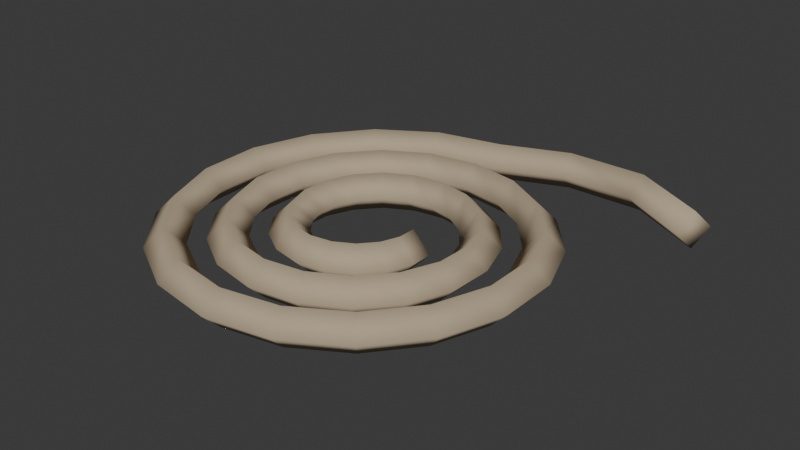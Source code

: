 # Source: rope_coil_flat.blend  (saved by Blender 5.2.45; exported with 4.5.12 LTS)
import bpy
from mathutils import Matrix  # noqa: F401  (used for matrix-valued properties, if any)

bpy.ops.wm.read_factory_settings(use_empty=True)
scene = bpy.context.scene
scene.name = 'Scene'

# ---- collections
col_collection = bpy.data.collections.new('Collection'); scene.collection.children.link(col_collection)

# ---- materials (node trees are filled in below, after node groups)
mat_rope = bpy.data.materials.new('rope')
mat_rope.diffuse_color = (0.4735, 0.3813, 0.2664, 1.0)

# ---- material node trees
mat_rope.use_nodes = True; mat_rope.node_tree.nodes.clear()
_N = mat_rope.node_tree.nodes; _L = mat_rope.node_tree.links
n0 = _N.new('ShaderNodeBsdfPrincipled'); n0.name = 'Principled BSDF'; n0.location = (-200, 100)
n0.inputs[0].default_value = (0.4735, 0.3813, 0.2664, 1.0)
n0.inputs[2].default_value = 0.94
n0.inputs[10].default_value = 0.005
n0.inputs[13].default_value = 0.15
n1 = _N.new('ShaderNodeOutputMaterial'); n1.name = 'Material Output'; n1.location = (200, 100)
_L.new(n0.outputs[0], n1.inputs[0])
n1.is_active_output = True

# ---- world
world_world = bpy.data.worlds.new('World'); scene.world = world_world
world_world.use_nodes = True; world_world.node_tree.nodes.clear()
_N = world_world.node_tree.nodes; _L = world_world.node_tree.links
n0 = _N.new('ShaderNodeOutputWorld'); n0.name = 'World Output'; n0.location = (200, 100)
n1 = _N.new('ShaderNodeBackground'); n1.name = 'Background'; n1.location = (-200, 100)
n1.inputs[0].default_value = (0.05088, 0.05088, 0.05088, 1.0)
_L.new(n1.outputs[0], n0.inputs[0])
n0.is_active_output = True
world_world.color = (0.05088, 0.05088, 0.05088)
world_world.sun_shadow_jitter_overblur = 0.0

# ---- meshes
me_one_continuous_flat_rope_coil = bpy.data.meshes.new('One continuous flat rope coil')
me_one_continuous_flat_rope_coil.from_pydata([(0.075, 0.0, 0.056), (0.047, 0.0002079, 0.028), (0.075, 2.546e-20, 0.0), (0.103, -0.0002079, 0.028), (0.0748, -0.02693, 0.056), (0.0473, -0.02165, 0.028), (0.0748, -0.02693, 0.0), (0.1023, -0.03221, 0.028), (0.06472, -0.05354, 0.056), (0.04076, -0.03907, 0.028), (0.06472, -0.05354, 0.0), (0.08869, -0.06802, 0.028), (0.04505, -0.07618, 0.056), (0.02757, -0.0543, 0.028), (0.04505, -0.07618, 0.0), (0.06253, -0.09805, 0.028), (0.01743, -0.09135, 0.056), (0.008563, -0.06479, 0.028), (0.01743, -0.09135, 0.0), (0.02629, -0.1179, 0.028), (-0.01525, -0.0963, 0.056), (-0.01442, -0.06831, 0.028), (-0.01525, -0.0963, 0.0), (-0.01608, -0.1243, 0.028), (-0.04914, -0.08938, 0.056), (-0.03873, -0.06339, 0.028), (-0.04914, -0.08938, 0.0), (-0.05954, -0.1154, 0.028), (-0.07989, -0.07043, 0.056), (-0.06119, -0.04959, 0.028), (-0.07989, -0.07043, 0.0), (-0.09859, -0.09127, 0.028), (-0.1032, -0.04086, 0.056), (-0.07849, -0.02771, 0.028), (-0.1032, -0.04086, 0.0), (-0.1279, -0.05402, 0.028), (-0.1154, -0.003628, 0.056), (-0.08771, 0.0002575, 0.028), (-0.1154, -0.003628, 0.0), (-0.1432, -0.007513, 0.028), (-0.1141, 0.03708, 0.056), (-0.08674, 0.03123, 0.028), (-0.1141, 0.03708, 0.0), (-0.1415, 0.04293, 0.028), (-0.09837, 0.07631, 0.056), (-0.07465, 0.06144, 0.028), (-0.09837, 0.07631, 0.0), (-0.1221, 0.09117, 0.028), (-0.06912, 0.1089, 0.056), (-0.05191, 0.08683, 0.028), (-0.06912, 0.1089, 0.0), (-0.08633, 0.131, 0.028), (-0.02912, 0.1303, 0.056), (-0.02049, 0.1036, 0.028), (-0.02912, 0.1303, 0.0), (-0.03775, 0.1569, 0.028), (0.0173, 0.1369, 0.056), (0.01631, 0.1089, 0.028), (0.0173, 0.1369, 0.0), (0.01829, 0.1649, 0.028), (0.06469, 0.127, 0.056), (0.05421, 0.101, 0.028), (0.06469, 0.127, 0.0), (0.07518, 0.1529, 0.028), (0.1072, 0.1006, 0.056), (0.08844, 0.0798, 0.028), (0.1072, 0.1006, 0.0), (0.1259, 0.1215, 0.028), (0.139, 0.06017, 0.056), (0.1143, 0.04697, 0.028), (0.139, 0.06017, 0.0), (0.1637, 0.07336, 0.028), (0.1557, 0.009795, 0.056), (0.128, 0.005811, 0.028), (0.1557, 0.009795, 0.0), (0.1834, 0.01378, 0.028), (0.1541, -0.04478, 0.056), (0.1267, -0.03908, 0.028), (0.1541, -0.04478, 0.0), (0.1815, -0.05048, 0.028), (0.1335, -0.09698, 0.056), (0.1097, -0.08228, 0.028), (0.1335, -0.09698, 0.0), (0.1573, -0.1117, 0.028), (0.09527, -0.1402, 0.056), (0.07787, -0.1183, 0.028), (0.09527, -0.1402, 0.0), (0.1127, -0.1621, 0.028), (0.04327, -0.1685, 0.056), (0.03438, -0.142, 0.028), (0.04327, -0.1685, 0.0), (0.05216, -0.1951, 0.028), (-0.0168, -0.1777, 0.056), (-0.01612, -0.1497, 0.028), (-0.0168, -0.1777, 0.0), (-0.01748, -0.2057, 0.028), (-0.07792, -0.1656, 0.056), (-0.06775, -0.1395, 0.028), (-0.07792, -0.1656, 0.0), (-0.08809, -0.1917, 0.028), (-0.1326, -0.1326, 0.056), (-0.1141, -0.1115, 0.028), (-0.1326, -0.1326, 0.0), (-0.151, -0.1537, 0.028), (-0.1737, -0.08175, 0.056), (-0.1492, -0.06821, 0.028), (-0.1737, -0.08175, 0.0), (-0.1982, -0.09529, 0.028), (-0.1956, -0.01849, 0.056), (-0.168, -0.01409, 0.028), (-0.1956, -0.01849, 0.0), (-0.2233, -0.02289, 0.028), (-0.1947, 0.04999, 0.056), (-0.1672, 0.04472, 0.028), (-0.1947, 0.04999, 0.0), (-0.2222, 0.05525, 0.028), (-0.17, 0.1155, 0.056), (-0.1459, 0.1012, 0.028), (-0.17, 0.1155, 0.0), (-0.194, 0.1298, 0.028), (-0.1234, 0.1699, 0.056), (-0.1057, 0.1483, 0.028), (-0.1234, 0.1699, 0.0), (-0.1412, 0.1915, 0.028), (-0.05984, 0.206, 0.056), (-0.05048, 0.1796, 0.028), (-0.05984, 0.206, 0.0), (-0.06921, 0.2324, 0.028), (0.01375, 0.2186, 0.056), (0.01359, 0.1906, 0.028), (0.01375, 0.2186, 0.0), (0.01391, 0.2466, 0.028), (0.08876, 0.2051, 0.056), (0.07909, 0.1788, 0.028), (0.08876, 0.2051, 0.0), (0.09843, 0.2314, 0.028), (0.1561, 0.1662, 0.056), (0.1381, 0.1448, 0.028), (0.1561, 0.1662, 0.0), (0.1741, 0.1876, 0.028), (0.2072, 0.1056, 0.056), (0.1829, 0.09152, 0.028), (0.2072, 0.1056, 0.0), (0.2314, 0.1196, 0.028), (0.2351, 0.0297, 0.056), (0.2076, 0.02474, 0.028), (0.2351, 0.0297, 0.0), (0.2627, 0.03467, 0.028), (0.2357, -0.05268, 0.056), (0.2081, -0.04799, 0.028), (0.2357, -0.05268, 0.0), (0.2633, -0.05737, 0.028), (0.2077, -0.1318, 0.056), (0.1833, -0.118, 0.028), (0.2077, -0.1318, 0.0), (0.2321, -0.1456, 0.028), (0.1535, -0.1979, 0.056), (0.1353, -0.1767, 0.028), (0.1535, -0.1979, 0.0), (0.1718, -0.2192, 0.028), (0.0788, -0.2425, 0.056), (0.06885, -0.2163, 0.028), (0.0788, -0.2425, 0.0), (0.08875, -0.2687, 0.028), (-0.008151, -0.2594, 0.056), (-0.008619, -0.2314, 0.028), (-0.008151, -0.2594, 0.0), (-0.007683, -0.2874, 0.028), (-0.09718, -0.2455, 0.056), (-0.08812, -0.219, 0.028), (-0.09718, -0.2455, 0.0), (-0.1062, -0.272, 0.028), (-0.1776, -0.2014, 0.056), (-0.16, -0.1796, 0.028), (-0.1776, -0.2014, 0.0), (-0.1951, -0.2232, 0.028), (-0.2392, -0.1315, 0.056), (-0.2153, -0.1169, 0.028), (-0.2392, -0.1315, 0.0), (-0.2631, -0.1461, 0.028), (-0.2741, -0.04341, 0.056), (-0.2467, -0.03779, 0.028), (-0.2741, -0.04341, 0.0), (-0.3015, -0.04903, 0.028), (-0.277, 0.05284, 0.056), (-0.2493, 0.04882, 0.028), (-0.277, 0.05284, 0.0), (-0.3047, 0.05687, 0.028), (-0.2466, 0.1458, 0.056), (-0.2219, 0.1327, 0.028), (-0.2466, 0.1458, 0.0), (-0.2713, 0.159, 0.028), (-0.1855, 0.2242, 0.056), (-0.1667, 0.2034, 0.028), (-0.1855, 0.2242, 0.0), (-0.2042, 0.245, 0.028), (-0.1001, 0.278, 0.056), (-0.08951, 0.2521, 0.028), (-0.1001, 0.278, 0.0), (-0.1107, 0.304, 0.028), (-7.35e-16, 0.3, 0.056), (0.008283, 0.2733, 0.028), (-7.34e-16, 0.3, 0.0), (-0.008283, 0.3267, 0.028), (0.1, 0.34, 0.056), (0.105, 0.3125, 0.028), (0.1, 0.34, 0.0), (0.09499, 0.3675, 0.028), (0.22, 0.34, 0.056), (0.2129, 0.3129, 0.028), (0.22, 0.34, 0.0), (0.2271, 0.3671, 0.028), (0.33, 0.28, 0.056), (0.3166, 0.2554, 0.028), (0.33, 0.28, 0.0), (0.3434, 0.3046, 0.028)], [], [(0, 1, 5, 4), (1, 2, 6, 5), (2, 3, 7, 6), (3, 0, 4, 7), (4, 5, 9, 8), (5, 6, 10, 9), (6, 7, 11, 10), (7, 4, 8, 11), (8, 9, 13, 12), (9, 10, 14, 13), (10, 11, 15, 14), (11, 8, 12, 15), (12, 13, 17, 16), (13, 14, 18, 17), (14, 15, 19, 18), (15, 12, 16, 19), (16, 17, 21, 20), (17, 18, 22, 21), (18, 19, 23, 22), (19, 16, 20, 23), (20, 21, 25, 24), (21, 22, 26, 25), (22, 23, 27, 26), (23, 20, 24, 27), (24, 25, 29, 28), (25, 26, 30, 29), (26, 27, 31, 30), (27, 24, 28, 31), (28, 29, 33, 32), (29, 30, 34, 33), (30, 31, 35, 34), (31, 28, 32, 35), (32, 33, 37, 36), (33, 34, 38, 37), (34, 35, 39, 38), (35, 32, 36, 39), (36, 37, 41, 40), (37, 38, 42, 41), (38, 39, 43, 42), (39, 36, 40, 43), (40, 41, 45, 44), (41, 42, 46, 45), (42, 43, 47, 46), (43, 40, 44, 47), (44, 45, 49, 48), (45, 46, 50, 49), (46, 47, 51, 50), (47, 44, 48, 51), (48, 49, 53, 52), (49, 50, 54, 53), (50, 51, 55, 54), (51, 48, 52, 55), (52, 53, 57, 56), (53, 54, 58, 57), (54, 55, 59, 58), (55, 52, 56, 59), (56, 57, 61, 60), (57, 58, 62, 61), (58, 59, 63, 62), (59, 56, 60, 63), (60, 61, 65, 64), (61, 62, 66, 65), (62, 63, 67, 66), (63, 60, 64, 67), (64, 65, 69, 68), (65, 66, 70, 69), (66, 67, 71, 70), (67, 64, 68, 71), (68, 69, 73, 72), (69, 70, 74, 73), (70, 71, 75, 74), (71, 68, 72, 75), (72, 73, 77, 76), (73, 74, 78, 77), (74, 75, 79, 78), (75, 72, 76, 79), (76, 77, 81, 80), (77, 78, 82, 81), (78, 79, 83, 82), (79, 76, 80, 83), (80, 81, 85, 84), (81, 82, 86, 85), (82, 83, 87, 86), (83, 80, 84, 87), (84, 85, 89, 88), (85, 86, 90, 89), (86, 87, 91, 90), (87, 84, 88, 91), (88, 89, 93, 92), (89, 90, 94, 93), (90, 91, 95, 94), (91, 88, 92, 95), (92, 93, 97, 96), (93, 94, 98, 97), (94, 95, 99, 98), (95, 92, 96, 99), (96, 97, 101, 100), (97, 98, 102, 101), (98, 99, 103, 102), (99, 96, 100, 103), (100, 101, 105, 104), (101, 102, 106, 105), (102, 103, 107, 106), (103, 100, 104, 107), (104, 105, 109, 108), (105, 106, 110, 109), (106, 107, 111, 110), (107, 104, 108, 111), (108, 109, 113, 112), (109, 110, 114, 113), (110, 111, 115, 114), (111, 108, 112, 115), (112, 113, 117, 116), (113, 114, 118, 117), (114, 115, 119, 118), (115, 112, 116, 119), (116, 117, 121, 120), (117, 118, 122, 121), (118, 119, 123, 122), (119, 116, 120, 123), (120, 121, 125, 124), (121, 122, 126, 125), (122, 123, 127, 126), (123, 120, 124, 127), (124, 125, 129, 128), (125, 126, 130, 129), (126, 127, 131, 130), (127, 124, 128, 131), (128, 129, 133, 132), (129, 130, 134, 133), (130, 131, 135, 134), (131, 128, 132, 135), (132, 133, 137, 136), (133, 134, 138, 137), (134, 135, 139, 138), (135, 132, 136, 139), (136, 137, 141, 140), (137, 138, 142, 141), (138, 139, 143, 142), (139, 136, 140, 143), (140, 141, 145, 144), (141, 142, 146, 145), (142, 143, 147, 146), (143, 140, 144, 147), (144, 145, 149, 148), (145, 146, 150, 149), (146, 147, 151, 150), (147, 144, 148, 151), (148, 149, 153, 152), (149, 150, 154, 153), (150, 151, 155, 154), (151, 148, 152, 155), (152, 153, 157, 156), (153, 154, 158, 157), (154, 155, 159, 158), (155, 152, 156, 159), (156, 157, 161, 160), (157, 158, 162, 161), (158, 159, 163, 162), (159, 156, 160, 163), (160, 161, 165, 164), (161, 162, 166, 165), (162, 163, 167, 166), (163, 160, 164, 167), (164, 165, 169, 168), (165, 166, 170, 169), (166, 167, 171, 170), (167, 164, 168, 171), (168, 169, 173, 172), (169, 170, 174, 173), (170, 171, 175, 174), (171, 168, 172, 175), (172, 173, 177, 176), (173, 174, 178, 177), (174, 175, 179, 178), (175, 172, 176, 179), (176, 177, 181, 180), (177, 178, 182, 181), (178, 179, 183, 182), (179, 176, 180, 183), (180, 181, 185, 184), (181, 182, 186, 185), (182, 183, 187, 186), (183, 180, 184, 187), (184, 185, 189, 188), (185, 186, 190, 189), (186, 187, 191, 190), (187, 184, 188, 191), (188, 189, 193, 192), (189, 190, 194, 193), (190, 191, 195, 194), (191, 188, 192, 195), (192, 193, 197, 196), (193, 194, 198, 197), (194, 195, 199, 198), (195, 192, 196, 199), (196, 197, 201, 200), (197, 198, 202, 201), (198, 199, 203, 202), (199, 196, 200, 203), (200, 201, 205, 204), (201, 202, 206, 205), (202, 203, 207, 206), (203, 200, 204, 207), (204, 205, 209, 208), (205, 206, 210, 209), (206, 207, 211, 210), (207, 204, 208, 211), (208, 209, 213, 212), (209, 210, 214, 213), (210, 211, 215, 214), (211, 208, 212, 215), (3, 2, 1, 0), (212, 213, 214, 215)])
me_one_continuous_flat_rope_coil.polygons.foreach_set('use_smooth', [True] * 214)
me_one_continuous_flat_rope_coil.materials.append(mat_rope)
me_one_continuous_flat_rope_coil.update()

# ---- objects
ob_rope_coil_flat___installation_pivot = bpy.data.objects.new('rope_coil_flat / installation pivot', None)
ob_one_continuous_flat_rope_coil = bpy.data.objects.new('One continuous flat rope coil', me_one_continuous_flat_rope_coil)

# ---- transforms, parenting, visibility, modifiers, constraints
ob_rope_coil_flat___installation_pivot.location = (0.0, 0.0, 0.0)
ob_one_continuous_flat_rope_coil.parent = ob_rope_coil_flat___installation_pivot
ob_one_continuous_flat_rope_coil.location = (0.0, 0.0, 0.0)

# ---- collection membership
scene.collection.objects.link(ob_rope_coil_flat___installation_pivot)
scene.collection.objects.link(ob_one_continuous_flat_rope_coil)

# ---- scene / render settings (as saved in the file)
scene.frame_start = 1; scene.frame_end = 250; scene.frame_set(1)
scene.render.engine = 'BLENDER_EEVEE_NEXT'
scene.render.bake_bias = 0.0
scene.render.bake_samples = 0
scene.render.compositor_device = 'GPU'
scene.eevee.use_volume_custom_range = False
scene.eevee.fast_gi_thickness_near = 0.1
scene.eevee.fast_gi_thickness_far = 0.0
scene.eevee.ray_tracing_options.screen_trace_thickness = 0.1
bpy.context.view_layer.update()

# ---- added for rendering (the .blend has no active camera and no usable light): camera, sun
cam_auto = bpy.data.cameras.new('AutoCamera')
cam_auto.lens = 50.0
cam_auto.sensor_width = 36.0
cam_auto.clip_end = 1000.0
ob_auto_camera = bpy.data.objects.new('AutoCamera', cam_auto)
scene.collection.objects.link(ob_auto_camera)
ob_auto_camera.location = (0.873422, -0.9848, 0.71126)
ob_auto_camera.rotation_euler = (1.09748, -7.21219e-08, 0.694738)
scene.camera = ob_auto_camera
light_auto_sun = bpy.data.lights.new('AutoSun', 'SUN')
light_auto_sun.energy = 3.0
light_auto_sun.angle = 0.0523599
ob_auto_sun = bpy.data.objects.new('AutoSun', light_auto_sun)
scene.collection.objects.link(ob_auto_sun)
ob_auto_sun.rotation_euler = (0.872665, 0.174533, 0.523599)
bpy.context.view_layer.update()
